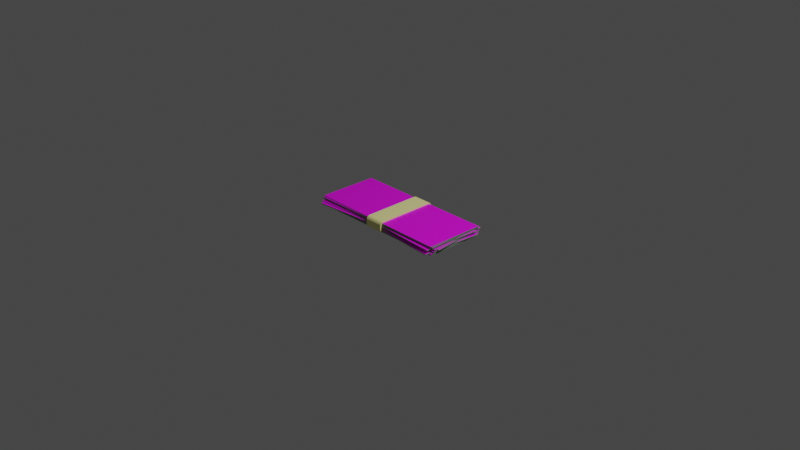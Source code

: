 # Source: 100DollarStack.blend  (saved by Blender 2.90.8; exported with 4.5.12 LTS)
import bpy
from mathutils import Matrix  # noqa: F401  (used for matrix-valued properties, if any)

bpy.ops.wm.read_factory_settings(use_empty=True)
scene = bpy.context.scene
scene.name = 'Scene'

# ---- collections
col_collection = bpy.data.collections.new('Collection'); scene.collection.children.link(col_collection)

# ---- images (referenced by path relative to the original .blend; pixels are not part of the script)
import os
ASSET_DIR = os.environ.get("B2B_ASSET_DIR", "")  # directory of the original .blend (textures are referenced by path, not embedded)
HERE = os.path.dirname(os.path.abspath(__file__))  # packed textures are extracted next to this script under _unpacked/

def load_image(name, relpath, width, height, colorspace="sRGB"):
    """Load a texture the original file referenced (path relative to the .blend, or extracted next to this script)."""
    p = next((c for c in (os.path.join(HERE, relpath), os.path.join(ASSET_DIR, relpath)) if relpath and os.path.exists(c)), "")
    if p:
        img = bpy.data.images.load(p, check_existing=True)
        img.name = name
    else:  # same state as the original file: an image datablock whose file is absent (Cycles renders it pink)
        img = bpy.data.images.new(name, width, height)
        img.source = "FILE"
        img.filepath = "//" + (relpath or name)
    img.colorspace_settings.name = colorspace
    return img
img_hundred_front_png = load_image('hundred-front.png', 'hundred-front.png', 1024, 1024, 'sRGB')
img_hundred_back_png = load_image('hundred-back.png', 'hundred-back.png', 1024, 1024, 'sRGB')

# ---- materials (node trees are filled in below, after node groups)
mat_material = bpy.data.materials.new('Material')
mat_material.alpha_threshold = 0.0
mat_material.use_transparent_shadow = False
mat_material.line_color = (0.0, 0.0, 0.0, 1.0)
mat_100dollarfront = bpy.data.materials.new('100DollarFront')
mat_100dollarfront.use_transparent_shadow = False
mat_100dollarback = bpy.data.materials.new('100DollarBack')
mat_100dollarback.use_transparent_shadow = False
mat_rubberband = bpy.data.materials.new('RubberBand')
mat_rubberband.use_transparent_shadow = False

# ---- material node trees
mat_material.use_nodes = True; mat_material.node_tree.nodes.clear()
_N = mat_material.node_tree.nodes; _L = mat_material.node_tree.links
n0 = _N.new('ShaderNodeOutputMaterial'); n0.name = 'Material Output'; n0.location = (300, 300)
n1 = _N.new('ShaderNodeBsdfPrincipled'); n1.name = 'Principled BSDF'; n1.location = (10, 300)
n1.distribution = 'GGX'
n1.subsurface_method = 'BURLEY'
n1.inputs[0].default_value = (0.162, 0.2747, 0.1683, 1.0)
n1.inputs[2].default_value = 0.4
n1.inputs[3].default_value = 1.45
n1.inputs[27].default_value = (0.0, 0.0, 0.0, 1.0)
n1.inputs[28].default_value = 1.0
_L.new(n1.outputs[0], n0.inputs[0])
n0.is_active_output = True
mat_100dollarfront.use_nodes = True; mat_100dollarfront.node_tree.nodes.clear()
_N = mat_100dollarfront.node_tree.nodes; _L = mat_100dollarfront.node_tree.links
n0 = _N.new('ShaderNodeBsdfPrincipled'); n0.name = 'Principled BSDF'; n0.location = (10, 300)
n0.distribution = 'GGX'
n0.subsurface_method = 'BURLEY'
n0.inputs[3].default_value = 1.45
n0.inputs[27].default_value = (0.0, 0.0, 0.0, 1.0)
n0.inputs[28].default_value = 1.0
n1 = _N.new('ShaderNodeOutputMaterial'); n1.name = 'Material Output'; n1.location = (300, 300)
n2 = _N.new('ShaderNodeTexImage'); n2.name = 'Image Texture'; n2.location = (-280, 275)
n2.image = img_hundred_front_png
_L.new(n0.outputs[0], n1.inputs[0])
_L.new(n2.outputs[0], n0.inputs[0])
n1.is_active_output = True
mat_100dollarback.use_nodes = True; mat_100dollarback.node_tree.nodes.clear()
_N = mat_100dollarback.node_tree.nodes; _L = mat_100dollarback.node_tree.links
n0 = _N.new('ShaderNodeBsdfPrincipled'); n0.name = 'Principled BSDF'; n0.location = (10, 300)
n0.distribution = 'GGX'
n0.subsurface_method = 'BURLEY'
n0.inputs[3].default_value = 1.45
n0.inputs[27].default_value = (0.0, 0.0, 0.0, 1.0)
n0.inputs[28].default_value = 1.0
n1 = _N.new('ShaderNodeOutputMaterial'); n1.name = 'Material Output'; n1.location = (300, 300)
n2 = _N.new('ShaderNodeTexImage'); n2.name = 'Image Texture'; n2.location = (-280, 275)
n2.image = img_hundred_back_png
_L.new(n0.outputs[0], n1.inputs[0])
_L.new(n2.outputs[0], n0.inputs[0])
n1.is_active_output = True
mat_rubberband.use_nodes = True; mat_rubberband.node_tree.nodes.clear()
_N = mat_rubberband.node_tree.nodes; _L = mat_rubberband.node_tree.links
n0 = _N.new('ShaderNodeBsdfPrincipled'); n0.name = 'Principled BSDF'; n0.location = (10, 300)
n0.distribution = 'GGX'
n0.subsurface_method = 'BURLEY'
n0.inputs[0].default_value = (1.0, 0.9676, 0.3818, 1.0)
n0.inputs[3].default_value = 1.45
n0.inputs[27].default_value = (0.0, 0.0, 0.0, 1.0)
n0.inputs[28].default_value = 1.0
n1 = _N.new('ShaderNodeOutputMaterial'); n1.name = 'Material Output'; n1.location = (300, 300)
_L.new(n0.outputs[0], n1.inputs[0])
n1.is_active_output = True

# ---- world
world_world = bpy.data.worlds.new('World'); scene.world = world_world
world_world.use_nodes = True; world_world.node_tree.nodes.clear()
_N = world_world.node_tree.nodes; _L = world_world.node_tree.links
n0 = _N.new('ShaderNodeOutputWorld'); n0.name = 'World Output'; n0.location = (300, 300)
n1 = _N.new('ShaderNodeBackground'); n1.name = 'Background'; n1.location = (10, 300)
n1.inputs[0].default_value = (0.05088, 0.05088, 0.05088, 1.0)
_L.new(n1.outputs[0], n0.inputs[0])
n0.is_active_output = True
world_world.color = (0.05088, 0.05088, 0.05088)
world_world.use_sun_shadow = False
world_world.sun_shadow_jitter_overblur = 0.0

# ---- cameras
cam_camera = bpy.data.cameras.new('Camera')
cam_camera.clip_end = 100.0
cam_camera.ortho_scale = 7.314

# ---- lights
light_light = bpy.data.lights.new('Light', 'POINT')
light_light.transmission_factor = 0.0
light_light.energy = 1000.0
light_light.shadow_soft_size = 0.1
light_light.shadow_maximum_resolution = 0.006
light_light.use_absolute_resolution = True

# ---- meshes
me_cube = bpy.data.meshes.new('Cube')
me_cube.from_pydata([(1.0, 1.0, 1.0), (1.0, 1.0, -1.0), (1.0, -1.0, 1.0), (1.0, -1.0, -1.0), (-1.0, 1.0, 1.0), (-1.0, 1.0, -1.0), (-1.0, -1.0, 1.0), (-1.0, -1.0, -1.0), (1.004, 0.9749, 3.0), (1.004, 0.9749, 1.0), (0.9957, -1.025, 3.0), (0.9957, -1.025, 1.0), (-0.9957, 1.025, 3.0), (-0.9957, 1.025, 1.0), (-1.004, -0.9749, 3.0), (-1.004, -0.9749, 1.0), (0.9678, 1.172, 5.0), (0.9678, 1.172, 3.0), (1.027, -0.8226, 5.0), (1.027, -0.8226, 3.0), (-1.027, 0.8226, 5.0), (-1.027, 0.8226, 3.0), (-0.9678, -1.172, 5.0), (-0.9678, -1.172, 3.0), (1.011, 0.9321, 7.0), (1.011, 0.9321, 5.0), (0.9882, -1.067, 7.0), (0.9882, -1.067, 5.0), (-0.9882, 1.067, 7.0), (-0.9882, 1.067, 5.0), (-1.011, -0.9321, 7.0), (-1.011, -0.9321, 5.0), (1.033, 0.7807, 9.0), (1.033, 0.7807, 7.0), (0.9596, -1.211, 9.0), (0.9596, -1.211, 7.0), (-0.9596, 1.211, 9.0), (-0.9596, 1.211, 7.0), (-1.033, -0.7807, 9.0), (-1.033, -0.7807, 7.0), (1.017, 0.8956, 11.0), (1.017, 0.8956, 9.0), (0.9816, -1.103, 11.0), (0.9816, -1.103, 9.0), (-0.9816, 1.103, 11.0), (-0.9816, 1.103, 9.0), (-1.017, -0.8956, 11.0), (-1.017, -0.8956, 9.0), (0.9767, 1.128, 13.0), (0.9767, 1.128, 11.0), (1.02, -0.8692, 13.0), (1.02, -0.8692, 11.0), (-1.02, 0.8692, 13.0), (-1.02, 0.8692, 11.0), (-0.9767, -1.128, 13.0), (-0.9767, -1.128, 11.0), (1.004, 0.9741, 15.0), (1.004, 0.9741, 13.0), (0.9956, -1.026, 15.0), (0.9956, -1.026, 13.0), (-0.9956, 1.026, 15.0), (-0.9956, 1.026, 13.0), (-1.004, -0.9741, 15.0), (-1.004, -0.9741, 13.0), (1.005, 0.9682, 17.0), (1.005, 0.9682, 15.0), (0.9946, -1.032, 17.0), (0.9946, -1.032, 15.0), (-0.9946, 1.032, 17.0), (-0.9946, 1.032, 15.0), (-1.005, -0.9682, 17.0), (-1.005, -0.9682, 15.0), (0.9962, 1.022, 19.0), (0.9962, 1.022, 17.0), (1.004, -0.978, 19.0), (1.004, -0.978, 17.0), (-1.004, 0.978, 19.0), (-1.004, 0.978, 17.0), (-0.9962, -1.022, 19.0), (-0.9962, -1.022, 17.0), (-0.1274, 0.7621, -2.299), (-0.1274, -0.7621, -2.299), (-0.1274, -0.7621, 22.34), (-0.1274, 0.7621, 22.34), (0.1274, -0.7621, -2.299), (0.1274, 0.7621, -2.299), (0.1274, 0.7621, 22.34), (0.1274, -0.7621, 22.34), (-0.1274, -0.9618, -2.299), (-0.1274, -1.084, 7.065), (-0.1274, -1.009, -1.586), (-0.1274, -1.048, 0.4435), (-0.1274, -1.075, 3.482), (-0.1274, -1.084, 12.98), (-0.1274, -0.9618, 22.34), (-0.1274, -1.075, 16.56), (-0.1274, -1.048, 19.6), (-0.1274, -1.009, 21.63), (-0.1274, 1.084, 7.065), (-0.1274, 0.9618, -2.299), (-0.1274, 1.075, 3.482), (-0.1274, 1.048, 0.4435), (-0.1274, 1.009, -1.586), (-0.1274, 0.9618, 22.34), (-0.1274, 1.084, 12.98), (-0.1274, 1.009, 21.63), (-0.1274, 1.048, 19.6), (-0.1274, 1.075, 16.56), (0.1274, -1.084, 7.065), (0.1274, -0.9618, -2.299), (0.1274, -1.075, 3.482), (0.1274, -1.048, 0.4435), (0.1274, -1.009, -1.586), (0.1274, -0.9618, 22.34), (0.1274, -1.084, 12.98), (0.1274, -1.009, 21.63), (0.1274, -1.048, 19.6), (0.1274, -1.075, 16.56), (0.1274, 0.9618, -2.299), (0.1274, 1.084, 7.065), (0.1274, 1.009, -1.586), (0.1274, 1.048, 0.4435), (0.1274, 1.075, 3.482), (0.1274, 1.084, 12.98), (0.1274, 0.9618, 22.34), (0.1274, 1.075, 16.56), (0.1274, 1.048, 19.6), (0.1274, 1.009, 21.63)], [], [(0, 4, 6, 2), (3, 2, 6, 7), (7, 6, 4, 5), (5, 1, 3, 7), (1, 0, 2, 3), (5, 4, 0, 1), (8, 12, 14, 10), (11, 10, 14, 15), (15, 14, 12, 13), (13, 9, 11, 15), (9, 8, 10, 11), (13, 12, 8, 9), (16, 20, 22, 18), (19, 18, 22, 23), (23, 22, 20, 21), (21, 17, 19, 23), (17, 16, 18, 19), (21, 20, 16, 17), (24, 28, 30, 26), (27, 26, 30, 31), (31, 30, 28, 29), (29, 25, 27, 31), (25, 24, 26, 27), (29, 28, 24, 25), (32, 36, 38, 34), (35, 34, 38, 39), (39, 38, 36, 37), (37, 33, 35, 39), (33, 32, 34, 35), (37, 36, 32, 33), (40, 44, 46, 42), (43, 42, 46, 47), (47, 46, 44, 45), (45, 41, 43, 47), (41, 40, 42, 43), (45, 44, 40, 41), (48, 52, 54, 50), (51, 50, 54, 55), (55, 54, 52, 53), (53, 49, 51, 55), (49, 48, 50, 51), (53, 52, 48, 49), (56, 60, 62, 58), (59, 58, 62, 63), (63, 62, 60, 61), (61, 57, 59, 63), (57, 56, 58, 59), (61, 60, 56, 57), (64, 68, 70, 66), (67, 66, 70, 71), (71, 70, 68, 69), (69, 65, 67, 71), (65, 64, 66, 67), (69, 68, 64, 65), (72, 76, 78, 74), (75, 74, 78, 79), (79, 78, 76, 77), (77, 73, 75, 79), (73, 72, 74, 75), (77, 76, 72, 73), (124, 103, 83, 86), (99, 118, 85, 80), (118, 120, 121, 122, 119, 123, 125, 126, 127, 124, 86, 85), (81, 84, 109, 88), (87, 82, 94, 113), (98, 104, 123, 119), (84, 87, 113, 115, 116, 117, 114, 108, 110, 111, 112, 109), (86, 83, 82, 87), (80, 83, 103, 105, 106, 107, 104, 98, 100, 101, 102, 99), (80, 85, 84, 81), (85, 86, 87, 84), (108, 114, 93, 89), (81, 82, 83, 80), (118, 99, 102, 120), (120, 102, 101, 121), (121, 101, 100, 122), (122, 100, 98, 119), (103, 124, 127, 105), (105, 127, 126, 106), (106, 126, 125, 107), (107, 125, 123, 104), (88, 109, 112, 90), (90, 112, 111, 91), (91, 111, 110, 92), (92, 110, 108, 89), (113, 94, 97, 115), (115, 97, 96, 116), (116, 96, 95, 117), (117, 95, 93, 114), (88, 90, 91, 92, 89, 93, 95, 96, 97, 94, 82, 81)])
me_cube.polygons.foreach_set('material_index', [1, 0, 0, 2, 0, 0, 1, 0, 0, 2, 0, 0, 1, 0, 0, 2, 0, 0, 1, 0, 0, 2, 0, 0, 1, 0, 0, 2, 0, 0, 1, 0, 0, 2, 0, 0, 1, 0, 0, 2, 0, 0, 1, 0, 0, 2, 0, 0, 1, 0, 0, 2, 0, 0, 1, 0, 0, 2, 0, 0, 3, 3, 3, 3, 3, 3, 3, 3, 3, 3, 3, 3, 3, 3, 3, 3, 3, 3, 3, 3, 3, 3, 3, 3, 3, 3, 3, 3, 3, 3])
_uv = me_cube.uv_layers.new(name='UVMap')
_uv.uv.foreach_set('vector', [6.413e-05, 6.454e-05, 1.0, 0.0, 1.0, 1.0, 6.418e-05, 0.9999, 0.9341, 0.4481, 0.9341, 0.5163, 0.06703, 0.5163, 0.06703, 0.4481, 0.01005, 0.5163, 0.06703, 0.5163, 0.06703, 0.9301, 0.01005, 0.9301, 6.425e-05, 6.438e-05, 1.0, 6.425e-05, 1.0, 0.9999, 6.425e-05, 0.9999, 0.9911, 0.9301, 0.9341, 0.9301, 0.9341, 0.5163, 0.9911, 0.5163, 0.06703, 0.9897, 0.06703, 0.9301, 0.9341, 0.9301, 0.9341, 0.9897, 6.413e-05, 6.454e-05, 1.0, 0.0, 1.0, 1.0, 6.418e-05, 0.9999, 0.9341, 0.4481, 0.9341, 0.5163, 0.06703, 0.5163, 0.06703, 0.4481, 0.01005, 0.5163, 0.06703, 0.5163, 0.06703, 0.9301, 0.01005, 0.9301, 6.425e-05, 6.438e-05, 1.0, 6.425e-05, 1.0, 0.9999, 6.425e-05, 0.9999, 0.9911, 0.9301, 0.9341, 0.9301, 0.9341, 0.5163, 0.9911, 0.5163, 0.06703, 0.9897, 0.06703, 0.9301, 0.9341, 0.9301, 0.9341, 0.9897, 6.413e-05, 6.454e-05, 1.0, 0.0, 1.0, 1.0, 6.418e-05, 0.9999, 0.9341, 0.4481, 0.9341, 0.5163, 0.06703, 0.5163, 0.06703, 0.4481, 0.01005, 0.5163, 0.06703, 0.5163, 0.06703, 0.9301, 0.01005, 0.9301, 6.425e-05, 6.438e-05, 1.0, 6.425e-05, 1.0, 0.9999, 6.425e-05, 0.9999, 0.9911, 0.9301, 0.9341, 0.9301, 0.9341, 0.5163, 0.9911, 0.5163, 0.06703, 0.9897, 0.06703, 0.9301, 0.9341, 0.9301, 0.9341, 0.9897, 6.413e-05, 6.454e-05, 1.0, 0.0, 1.0, 1.0, 6.418e-05, 0.9999, 0.9341, 0.4481, 0.9341, 0.5163, 0.06703, 0.5163, 0.06703, 0.4481, 0.01005, 0.5163, 0.06703, 0.5163, 0.06703, 0.9301, 0.01005, 0.9301, 6.425e-05, 6.438e-05, 1.0, 6.425e-05, 1.0, 0.9999, 6.425e-05, 0.9999, 0.9911, 0.9301, 0.9341, 0.9301, 0.9341, 0.5163, 0.9911, 0.5163, 0.06703, 0.9897, 0.06703, 0.9301, 0.9341, 0.9301, 0.9341, 0.9897, 6.413e-05, 6.454e-05, 1.0, 0.0, 1.0, 1.0, 6.418e-05, 0.9999, 0.9341, 0.4481, 0.9341, 0.5163, 0.06703, 0.5163, 0.06703, 0.4481, 0.01005, 0.5163, 0.06703, 0.5163, 0.06703, 0.9301, 0.01005, 0.9301, 6.425e-05, 6.438e-05, 1.0, 6.425e-05, 1.0, 0.9999, 6.425e-05, 0.9999, 0.9911, 0.9301, 0.9341, 0.9301, 0.9341, 0.5163, 0.9911, 0.5163, 0.06703, 0.9897, 0.06703, 0.9301, 0.9341, 0.9301, 0.9341, 0.9897, 6.413e-05, 6.454e-05, 1.0, 0.0, 1.0, 1.0, 6.418e-05, 0.9999, 0.9341, 0.4481, 0.9341, 0.5163, 0.06703, 0.5163, 0.06703, 0.4481, 0.01005, 0.5163, 0.06703, 0.5163, 0.06703, 0.9301, 0.01005, 0.9301, 6.425e-05, 6.438e-05, 1.0, 6.425e-05, 1.0, 0.9999, 6.425e-05, 0.9999, 0.9911, 0.9301, 0.9341, 0.9301, 0.9341, 0.5163, 0.9911, 0.5163, 0.06703, 0.9897, 0.06703, 0.9301, 0.9341, 0.9301, 0.9341, 0.9897, 6.413e-05, 6.454e-05, 1.0, 0.0, 1.0, 1.0, 6.418e-05, 0.9999, 0.9341, 0.4481, 0.9341, 0.5163, 0.06703, 0.5163, 0.06703, 0.4481, 0.01005, 0.5163, 0.06703, 0.5163, 0.06703, 0.9301, 0.01005, 0.9301, 6.425e-05, 6.438e-05, 1.0, 6.425e-05, 1.0, 0.9999, 6.425e-05, 0.9999, 0.9911, 0.9301, 0.9341, 0.9301, 0.9341, 0.5163, 0.9911, 0.5163, 0.06703, 0.9897, 0.06703, 0.9301, 0.9341, 0.9301, 0.9341, 0.9897, 6.413e-05, 6.454e-05, 1.0, 0.0, 1.0, 1.0, 6.418e-05, 0.9999, 0.9341, 0.4481, 0.9341, 0.5163, 0.06703, 0.5163, 0.06703, 0.4481, 0.01005, 0.5163, 0.06703, 0.5163, 0.06703, 0.9301, 0.01005, 0.9301, 6.425e-05, 6.438e-05, 1.0, 6.425e-05, 1.0, 0.9999, 6.425e-05, 0.9999, 0.9911, 0.9301, 0.9341, 0.9301, 0.9341, 0.5163, 0.9911, 0.5163, 0.06703, 0.9897, 0.06703, 0.9301, 0.9341, 0.9301, 0.9341, 0.9897, 6.413e-05, 6.454e-05, 1.0, 0.0, 1.0, 1.0, 6.418e-05, 0.9999, 0.9341, 0.4481, 0.9341, 0.5163, 0.06703, 0.5163, 0.06703, 0.4481, 0.01005, 0.5163, 0.06703, 0.5163, 0.06703, 0.9301, 0.01005, 0.9301, 6.425e-05, 6.438e-05, 1.0, 6.425e-05, 1.0, 0.9999, 6.425e-05, 0.9999, 0.9911, 0.9301, 0.9341, 0.9301, 0.9341, 0.5163, 0.9911, 0.5163, 0.06703, 0.9897, 0.06703, 0.9301, 0.9341, 0.9301, 0.9341, 0.9897, 6.413e-05, 6.454e-05, 1.0, 0.0, 1.0, 1.0, 6.418e-05, 0.9999, 0.9341, 0.4481, 0.9341, 0.5163, 0.06703, 0.5163, 0.06703, 0.4481, 0.01005, 0.5163, 0.06703, 0.5163, 0.06703, 0.9301, 0.01005, 0.9301, 6.425e-05, 6.438e-05, 1.0, 6.425e-05, 1.0, 0.9999, 6.425e-05, 0.9999, 0.9911, 0.9301, 0.9341, 0.9301, 0.9341, 0.5163, 0.9911, 0.5163, 0.06703, 0.9897, 0.06703, 0.9301, 0.9341, 0.9301, 0.9341, 0.9897, 0.625, 0.5317, 0.875, 0.5317, 0.875, 0.5833, 0.625, 0.5833, 0.125, 0.5317, 0.375, 0.5317, 0.375, 0.5833, 0.125, 0.5833, 0.375, 0.5317, 0.3822, 0.5195, 0.4028, 0.5093, 0.4336, 0.5024, 0.47, 0.5, 0.53, 0.5, 0.5664, 0.5024, 0.5972, 0.5093, 0.6178, 0.5195, 0.625, 0.5317, 0.625, 0.5833, 0.375, 0.5833, 0.125, 0.6667, 0.375, 0.6667, 0.375, 0.7183, 0.125, 0.7183, 0.625, 0.6667, 0.875, 0.6667, 0.875, 0.7183, 0.625, 0.7183, 0.47, 0.25, 0.53, 0.25, 0.53, 0.5, 0.47, 0.5, 0.375, 0.6667, 0.625, 0.6667, 0.625, 0.7183, 0.6178, 0.7305, 0.5972, 0.7407, 0.5664, 0.7476, 0.53, 0.75, 0.47, 0.75, 0.4336, 0.7476, 0.4028, 0.7407, 0.3822, 0.7305, 0.375, 0.7183, 0.625, 0.5833, 0.875, 0.5833, 0.875, 0.6667, 0.625, 0.6667, 0.375, 0.1667, 0.625, 0.1667, 0.625, 0.2183, 0.6178, 0.2305, 0.5972, 0.2407, 0.5664, 0.2476, 0.53, 0.25, 0.47, 0.25, 0.4336, 0.2476, 0.4028, 0.2407, 0.3822, 0.2305, 0.375, 0.2183, 0.125, 0.5833, 0.375, 0.5833, 0.375, 0.6667, 0.125, 0.6667, 0.375, 0.5833, 0.625, 0.5833, 0.625, 0.6667, 0.375, 0.6667, 0.47, 0.75, 0.53, 0.75, 0.53, 1.0, 0.47, 1.0, 0.375, 0.08333, 0.625, 0.08333, 0.625, 0.1667, 0.375, 0.1667, 0.375, 0.5317, 0.125, 0.5317, 0.125, 0.5195, 0.375, 0.5195, 0.375, 0.5195, 0.125, 0.5195, 0.125, 0.5, 0.375, 0.5, 0.375, 0.5, 0.375, 0.25, 0.4336, 0.25, 0.4336, 0.5, 0.4336, 0.5, 0.4336, 0.25, 0.47, 0.25, 0.47, 0.5, 0.875, 0.5317, 0.625, 0.5317, 0.625, 0.5195, 0.875, 0.5195, 0.875, 0.5195, 0.625, 0.5195, 0.625, 0.5, 0.875, 0.5, 0.625, 0.25, 0.625, 0.5, 0.5664, 0.5, 0.5664, 0.25, 0.5664, 0.25, 0.5664, 0.5, 0.53, 0.5, 0.53, 0.25, 0.125, 0.7183, 0.375, 0.7183, 0.375, 0.7305, 0.125, 0.7305, 0.125, 0.7305, 0.375, 0.7305, 0.375, 0.75, 0.125, 0.75, 0.375, 1.0, 0.375, 0.75, 0.4336, 0.75, 0.4336, 1.0, 0.4336, 1.0, 0.4336, 0.75, 0.47, 0.75, 0.47, 1.0, 0.625, 0.7183, 0.875, 0.7183, 0.875, 0.7305, 0.625, 0.7305, 0.625, 0.7305, 0.875, 0.7305, 0.875, 0.75, 0.625, 0.75, 0.625, 0.75, 0.625, 1.0, 0.5664, 1.0, 0.5664, 0.75, 0.5664, 0.75, 0.5664, 1.0, 0.53, 1.0, 0.53, 0.75, 0.375, 0.03167, 0.3822, 0.01955, 0.4028, 0.009275, 0.4336, 0.00241, 0.47, 0.0, 0.53, 0.0, 0.5664, 0.00241, 0.5972, 0.009275, 0.6178, 0.01955, 0.625, 0.03167, 0.625, 0.08333, 0.375, 0.08333])
me_cube.materials.append(mat_material)
me_cube.materials.append(mat_100dollarfront)
me_cube.materials.append(mat_100dollarback)
me_cube.materials.append(mat_rubberband)
me_cube.use_remesh_preserve_volume = False
me_cube.use_remesh_preserve_attributes = False
me_cube.use_mirror_vertex_groups = False
me_cube.update()

# ---- objects
ob_cube = bpy.data.objects.new('Cube', me_cube)
ob_light = bpy.data.objects.new('Light', light_light)
ob_camera = bpy.data.objects.new('Camera', cam_camera)

# ---- transforms, parenting, visibility, modifiers, constraints
ob_cube.location = (0.0, 0.0, 0.0)
ob_cube.scale = (-0.79, 0.325, 0.005)
ob_cube.lock_rotations_4d = False
ob_cube.empty_display_type = 'ARROWS'
ob_cube.lineart.crease_threshold = 0.0
ob_light.location = (4.076, 1.005, 5.904)
ob_light.rotation_euler = (0.6503, 0.05522, 1.866)
ob_light.lock_rotations_4d = False
ob_light.empty_display_type = 'ARROWS'
ob_light.color = (0.0, 0.0, 0.0, 0.0)
ob_light.lineart.crease_threshold = 0.0
ob_camera.location = (7.359, -6.926, 4.958)
ob_camera.rotation_euler = (1.109, 0.0, 0.8149)
ob_camera.lock_rotations_4d = False
ob_camera.empty_display_type = 'ARROWS'
ob_camera.color = (0.0, 0.0, 0.0, 0.0)
ob_camera.display_type = 'WIRE'
ob_camera.lineart.crease_threshold = 0.0

# ---- collection membership
col_collection.objects.link(ob_cube)
col_collection.objects.link(ob_light)
col_collection.objects.link(ob_camera)

# ---- scene / render settings (as saved in the file)
scene.camera = ob_camera
scene.frame_start = 1; scene.frame_end = 250; scene.frame_set(1)
scene.render.engine = 'BLENDER_EEVEE_NEXT'
scene.cycles.use_denoising = False
scene.cycles.samples = 128
scene.cycles.sampling_pattern = 'TABULATED_SOBOL'
scene.cycles.use_adaptive_sampling = False
scene.cycles.use_light_tree = False
scene.view_settings.view_transform = 'Filmic'
bpy.context.view_layer.update()
